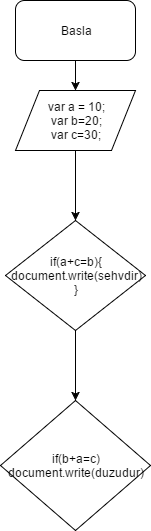

The diagram above was exported from draw.io. Its source (the exported page's mxGraphModel, read from the mxfile embedded in the PNG):
<mxGraphModel dx="1426" dy="769" grid="1" gridSize="10" guides="1" tooltips="1" connect="1" arrows="1" fold="1" page="1" pageScale="1" pageWidth="850" pageHeight="1100" background="#ffffff" math="0" shadow="0">
  <root>
    <mxCell id="0" />
    <mxCell id="1" parent="0" />
    <mxCell id="4" style="edgeStyle=orthogonalEdgeStyle;rounded=0;html=1;exitX=0.5;exitY=1;jettySize=auto;orthogonalLoop=1;" edge="1" parent="1" source="2" target="3">
      <mxGeometry relative="1" as="geometry" />
    </mxCell>
    <mxCell id="2" value="Basla" style="rounded=1;whiteSpace=wrap;html=1;" vertex="1" parent="1">
      <mxGeometry x="320" y="10" width="120" height="60" as="geometry" />
    </mxCell>
    <mxCell id="5" style="edgeStyle=orthogonalEdgeStyle;rounded=0;html=1;exitX=0.5;exitY=1;jettySize=auto;orthogonalLoop=1;" edge="1" parent="1" source="3">
      <mxGeometry relative="1" as="geometry">
        <mxPoint x="380" y="230" as="targetPoint" />
      </mxGeometry>
    </mxCell>
    <mxCell id="3" value="var a = 10;&lt;div&gt;var b=20;&lt;/div&gt;&lt;div&gt;var c=30;&lt;/div&gt;" style="shape=parallelogram;whiteSpace=wrap;html=1;" vertex="1" parent="1">
      <mxGeometry x="320" y="100" width="120" height="60" as="geometry" />
    </mxCell>
    <mxCell id="13" style="edgeStyle=orthogonalEdgeStyle;rounded=0;html=1;exitX=0.5;exitY=1;jettySize=auto;orthogonalLoop=1;" edge="1" parent="1" source="7">
      <mxGeometry relative="1" as="geometry">
        <mxPoint x="380" y="410" as="targetPoint" />
      </mxGeometry>
    </mxCell>
    <mxCell id="7" value="&lt;span&gt;if(a+c=b){&lt;/span&gt;&lt;div&gt;document.write(sehvdir)&lt;/div&gt;&lt;div&gt;}&lt;/div&gt;" style="rhombus;whiteSpace=wrap;html=1;" vertex="1" parent="1">
      <mxGeometry x="310" y="230" width="140" height="110" as="geometry" />
    </mxCell>
    <mxCell id="14" value="if(b+a=c)&lt;div&gt;document.write(duzudur)&lt;/div&gt;" style="rhombus;whiteSpace=wrap;html=1;" vertex="1" parent="1">
      <mxGeometry x="305" y="410" width="150" height="130" as="geometry" />
    </mxCell>
  </root>
</mxGraphModel>